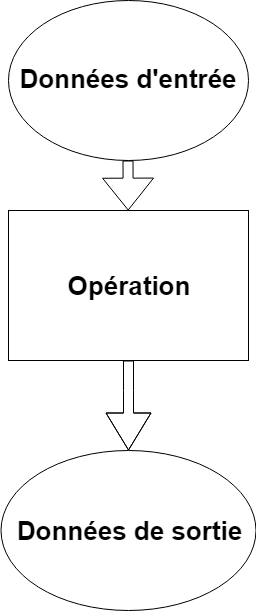

The diagram above was exported from draw.io. Its source (the exported page's mxGraphModel, read from the mxfile embedded in the PNG):
<mxGraphModel dx="1086" dy="809" grid="0" gridSize="10" guides="1" tooltips="1" connect="1" arrows="1" fold="1" page="1" pageScale="1" pageWidth="1169" pageHeight="827" math="0" shadow="0">
  <root>
    <mxCell id="0" />
    <mxCell id="1" parent="0" />
    <mxCell id="2" value="&lt;p style=&quot;line-height: 170%&quot;&gt;&lt;b&gt;&lt;font style=&quot;font-size: 26px&quot;&gt;Données d'entrée&lt;/font&gt;&lt;/b&gt;&lt;/p&gt;" style="ellipse;whiteSpace=wrap;html=1;" vertex="1" parent="1">
      <mxGeometry x="360" y="160" width="240" height="160" as="geometry" />
    </mxCell>
    <mxCell id="3" value="" style="shape=flexArrow;endArrow=classic;html=1;endWidth=40;endSize=10.28;" edge="1" target="4" parent="1">
      <mxGeometry width="50" height="50" relative="1" as="geometry">
        <mxPoint x="479.5" y="320" as="sourcePoint" />
        <mxPoint x="480" y="400" as="targetPoint" />
      </mxGeometry>
    </mxCell>
    <mxCell id="4" value="&lt;font style=&quot;font-size: 26px&quot;&gt;&lt;b&gt;Opération&lt;/b&gt;&lt;/font&gt;" style="rounded=0;whiteSpace=wrap;html=1;" vertex="1" parent="1">
      <mxGeometry x="360" y="370" width="240" height="150" as="geometry" />
    </mxCell>
    <mxCell id="5" value="" style="shape=flexArrow;endArrow=classic;html=1;exitX=0.5;exitY=1;exitDx=0;exitDy=0;endWidth=34;endSize=12;" edge="1" source="4" target="6" parent="1">
      <mxGeometry width="50" height="50" relative="1" as="geometry">
        <mxPoint x="360" y="590" as="sourcePoint" />
        <mxPoint x="480" y="600" as="targetPoint" />
        <Array as="points">
          <mxPoint x="480" y="550" />
        </Array>
      </mxGeometry>
    </mxCell>
    <mxCell id="6" value="&lt;font style=&quot;font-size: 26px&quot;&gt;&lt;b&gt;Données de sortie&lt;/b&gt;&lt;/font&gt;" style="ellipse;whiteSpace=wrap;html=1;" vertex="1" parent="1">
      <mxGeometry x="352.5" y="610" width="255" height="160" as="geometry" />
    </mxCell>
  </root>
</mxGraphModel>